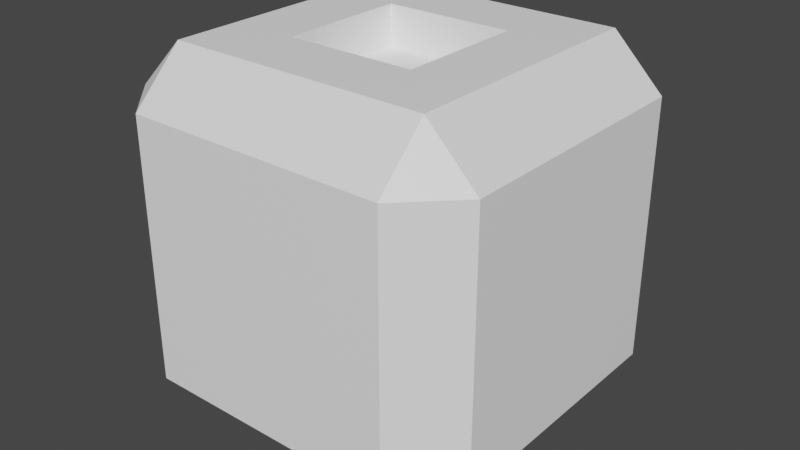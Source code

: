 # Source: OmniCube.blend  (saved by Blender 2.91.10; exported with 4.5.12 LTS)
import bpy
from mathutils import Matrix  # noqa: F401  (used for matrix-valued properties, if any)

bpy.ops.wm.read_factory_settings(use_empty=True)
scene = bpy.context.scene
scene.name = 'Scene'

# ---- collections
col_collection = bpy.data.collections.new('Collection'); scene.collection.children.link(col_collection)

# ---- materials (node trees are filled in below, after node groups)
mat_base = bpy.data.materials.new('Base')
mat_base.alpha_threshold = 0.0
mat_base.use_transparent_shadow = False
mat_base.line_color = (0.0, 0.0, 0.0, 1.0)
mat_highligh = bpy.data.materials.new('Highligh')
mat_highligh.use_transparent_shadow = False
mat_edges = bpy.data.materials.new('Edges')
mat_edges.use_transparent_shadow = False

# ---- material node trees
mat_base.use_nodes = True; mat_base.node_tree.nodes.clear()
_N = mat_base.node_tree.nodes; _L = mat_base.node_tree.links
n0 = _N.new('ShaderNodeOutputMaterial'); n0.name = 'Material Output'; n0.location = (300, 300)
n1 = _N.new('ShaderNodeBsdfPrincipled'); n1.name = 'Principled BSDF'; n1.location = (10, 300)
n1.distribution = 'GGX'
n1.subsurface_method = 'BURLEY'
n1.inputs[0].default_value = (1.0, 1.0, 1.0, 1.0)
n1.inputs[2].default_value = 0.4
n1.inputs[3].default_value = 1.45
n1.inputs[27].default_value = (0.0, 0.0, 0.0, 1.0)
n1.inputs[28].default_value = 1.0
_L.new(n1.outputs[0], n0.inputs[0])
n0.is_active_output = True
mat_highligh.use_nodes = True; mat_highligh.node_tree.nodes.clear()
_N = mat_highligh.node_tree.nodes; _L = mat_highligh.node_tree.links
n0 = _N.new('ShaderNodeBsdfPrincipled'); n0.name = 'Principled BSDF'; n0.location = (10, 300)
n0.distribution = 'GGX'
n0.subsurface_method = 'BURLEY'
n0.inputs[0].default_value = (1.0, 1.0, 1.0, 1.0)
n0.inputs[3].default_value = 1.45
n0.inputs[27].default_value = (0.0, 0.0, 0.0, 1.0)
n0.inputs[28].default_value = 1.0
n1 = _N.new('ShaderNodeOutputMaterial'); n1.name = 'Material Output'; n1.location = (300, 300)
_L.new(n0.outputs[0], n1.inputs[0])
n1.is_active_output = True
mat_edges.use_nodes = True; mat_edges.node_tree.nodes.clear()
_N = mat_edges.node_tree.nodes; _L = mat_edges.node_tree.links
n0 = _N.new('ShaderNodeBsdfPrincipled'); n0.name = 'Principled BSDF'; n0.location = (10, 300)
n0.distribution = 'GGX'
n0.subsurface_method = 'BURLEY'
n0.inputs[0].default_value = (1.0, 1.0, 1.0, 1.0)
n0.inputs[3].default_value = 1.45
n0.inputs[27].default_value = (0.0, 0.0, 0.0, 1.0)
n0.inputs[28].default_value = 1.0
n1 = _N.new('ShaderNodeOutputMaterial'); n1.name = 'Material Output'; n1.location = (300, 300)
_L.new(n0.outputs[0], n1.inputs[0])
n1.is_active_output = True

# ---- world
world_world = bpy.data.worlds.new('World'); scene.world = world_world
world_world.use_nodes = True; world_world.node_tree.nodes.clear()
_N = world_world.node_tree.nodes; _L = world_world.node_tree.links
n0 = _N.new('ShaderNodeOutputWorld'); n0.name = 'World Output'; n0.location = (300, 300)
n1 = _N.new('ShaderNodeBackground'); n1.name = 'Background'; n1.location = (10, 300)
n1.inputs[0].default_value = (0.05088, 0.05088, 0.05088, 1.0)
_L.new(n1.outputs[0], n0.inputs[0])
n0.is_active_output = True
world_world.color = (0.05088, 0.05088, 0.05088)
world_world.use_sun_shadow = False
world_world.sun_shadow_jitter_overblur = 0.0

# ---- meshes
me_cube = bpy.data.meshes.new('Cube')
me_cube.from_pydata([(-0.722, 0.722, -1.0), (-1.0, 0.722, -0.722), (-0.722, 1.0, -0.722), (1.0, 0.722, -0.722), (0.722, 0.722, -1.0), (0.722, 1.0, -0.722), (-0.722, 1.0, 0.722), (-1.0, 0.722, 0.722), (-0.3581, 0.3581, 1.0), (0.722, 1.0, 0.722), (0.3581, 0.3581, 1.0), (1.0, 0.722, 0.722), (-0.722, -0.722, -1.0), (-0.722, -1.0, -0.722), (-1.0, -0.722, -0.722), (0.722, -1.0, -0.722), (0.722, -0.722, -1.0), (1.0, -0.722, -0.722), (-0.722, -1.0, 0.722), (-0.3581, -0.3581, 1.0), (-1.0, -0.722, 0.722), (1.0, -0.722, 0.722), (0.3581, -0.3581, 1.0), (0.722, -1.0, 0.722), (-0.722, -0.722, 1.0), (-0.722, 0.722, 1.0), (0.722, 0.722, 1.0), (0.722, -0.722, 1.0), (-0.3581, -0.3581, 0.7743), (-0.3581, 0.3581, 0.7743), (0.3581, 0.3581, 0.7743), (0.3581, -0.3581, 0.7743)], [], [(0, 1, 2), (3, 4, 5), (6, 7, 25), (9, 26, 11), (12, 13, 14), (15, 16, 17), (18, 24, 20), (21, 27, 23), (3, 17, 16, 4), (27, 24, 18, 23), (25, 26, 9, 6), (7, 20, 24, 25), (21, 11, 26, 27), (14, 1, 0, 12), (11, 3, 5, 9), (20, 14, 13, 18), (1, 7, 6, 2), (17, 21, 23, 15), (14, 20, 7, 1), (3, 11, 21, 17), (18, 13, 15, 23), (9, 5, 2, 6), (16, 12, 0, 4), (12, 16, 15, 13), (2, 5, 4, 0), (8, 19, 28, 29), (19, 8, 25, 24), (10, 22, 27, 26), (22, 19, 24, 27), (8, 10, 26, 25), (30, 29, 28, 31), (10, 8, 29, 30), (22, 10, 30, 31), (19, 22, 31, 28)])
me_cube.polygons.foreach_set('material_index', [2, 2, 2, 2, 2, 2, 2, 2, 0, 0, 0, 0, 0, 0, 0, 0, 0, 0, 0, 0, 0, 0, 0, 0, 0, 1, 0, 0, 0, 0, 1, 1, 1, 1])
_uv = me_cube.uv_layers.new(name='UVMap')
_uv.uv.foreach_set('vector', [0.5903, 0.4653, 0.625, 0.4653, 0.5903, 0.5, 0.3403, 0.5347, 0.3403, 0.5, 0.375, 0.5347, 0.5903, 0.7153, 0.625, 0.7153, 0.5903, 0.75, 0.4097, 0.75, 0.375, 0.7847, 0.375, 0.7847, 0.5903, 0.25, 0.5903, 0.25, 0.625, 0.2153, 0.4097, 0.2153, 0.4097, 0.25, 0.375, 0.2153, 0.5903, 0.03475, 0.5903, 0.0, 0.625, 0.03475, 0.1597, 0.7153, 0.1597, 0.75, 0.125, 0.7153, 0.3403, 0.5347, 0.1597, 0.5347, 0.1597, 0.5, 0.3403, 0.5, 0.4097, 0.0, 0.5903, 0.0, 0.5903, 0.03475, 0.4097, 0.03475, 0.5903, 0.7847, 0.4097, 0.7847, 0.4097, 0.7153, 0.5903, 0.7153, 0.625, 0.7847, 0.625, 0.9653, 0.5903, 0.9653, 0.5903, 0.7847, 0.1597, 0.7153, 0.3403, 0.7153, 0.3403, 0.75, 0.1597, 0.75, 0.625, 0.2847, 0.625, 0.4653, 0.5903, 0.4653, 0.5903, 0.2847, 0.3403, 0.7153, 0.3403, 0.5347, 0.4097, 0.5347, 0.4097, 0.7153, 0.625, 0.03475, 0.625, 0.2153, 0.5903, 0.2153, 0.5903, 0.03475, 0.6597, 0.5347, 0.6597, 0.7153, 0.5903, 0.7153, 0.5903, 0.5347, 0.1597, 0.5347, 0.1597, 0.7153, 0.125, 0.7153, 0.125, 0.5347, 0.8403, 0.5347, 0.8403, 0.7153, 0.6597, 0.7153, 0.6597, 0.5347, 0.3403, 0.5347, 0.3403, 0.7153, 0.1597, 0.7153, 0.1597, 0.5347, 0.5903, 0.03475, 0.5903, 0.2153, 0.4097, 0.2153, 0.4097, 0.03475, 0.4097, 0.7153, 0.4097, 0.5347, 0.5903, 0.5347, 0.5903, 0.7153, 0.4097, 0.2847, 0.5903, 0.2847, 0.5903, 0.4653, 0.4097, 0.4653, 0.5903, 0.2847, 0.4097, 0.2847, 0.4097, 0.2153, 0.5903, 0.2153, 0.5903, 0.5347, 0.4097, 0.5347, 0.4097, 0.4653, 0.5903, 0.4653, 0.5448, 0.8302, 0.5448, 0.9198, 0.5448, 0.9198, 0.5448, 0.8302, 0.5448, 0.9198, 0.5448, 0.8302, 0.5903, 0.7847, 0.5903, 0.9653, 0.4552, 0.8302, 0.4552, 0.9198, 0.4097, 0.9653, 0.4097, 0.7847, 0.4552, 0.9198, 0.5448, 0.9198, 0.5903, 0.9653, 0.4097, 0.9653, 0.5448, 0.8302, 0.4552, 0.8302, 0.4097, 0.7847, 0.5903, 0.7847, 0.4552, 0.8302, 0.5448, 0.8302, 0.5448, 0.9198, 0.4552, 0.9198, 0.4552, 0.8302, 0.5448, 0.8302, 0.5448, 0.8302, 0.4552, 0.8302, 0.4552, 0.9198, 0.4552, 0.8302, 0.4552, 0.8302, 0.4552, 0.9198, 0.5448, 0.9198, 0.4552, 0.9198, 0.4552, 0.9198, 0.5448, 0.9198])
me_cube.materials.append(mat_base)
me_cube.materials.append(mat_highligh)
me_cube.materials.append(mat_edges)
me_cube.use_remesh_preserve_volume = False
me_cube.use_remesh_preserve_attributes = False
me_cube.use_mirror_vertex_groups = False
me_cube.update()

# ---- objects
ob_cube = bpy.data.objects.new('Cube', me_cube)

# ---- transforms, parenting, visibility, modifiers, constraints
ob_cube.location = (0.0, 0.0, 0.0)
ob_cube.lock_rotations_4d = False
ob_cube.empty_display_type = 'ARROWS'
ob_cube.lineart.crease_threshold = 0.0

# ---- collection membership
col_collection.objects.link(ob_cube)

# ---- scene / render settings (as saved in the file)
scene.frame_start = 1; scene.frame_end = 250; scene.frame_set(1)
scene.render.engine = 'BLENDER_EEVEE_NEXT'
scene.cycles.use_denoising = False
scene.cycles.samples = 128
scene.cycles.sampling_pattern = 'TABULATED_SOBOL'
scene.cycles.use_adaptive_sampling = False
scene.cycles.use_light_tree = False
scene.view_settings.view_transform = 'Filmic'
bpy.context.view_layer.update()

# ---- added for rendering (the .blend has no active camera and no usable light): camera, sun
cam_auto = bpy.data.cameras.new('AutoCamera')
cam_auto.lens = 50.0
cam_auto.sensor_width = 36.0
cam_auto.clip_end = 1000.0
ob_auto_camera = bpy.data.objects.new('AutoCamera', cam_auto)
scene.collection.objects.link(ob_auto_camera)
ob_auto_camera.location = (3.20507, -3.84609, 2.56406)
ob_auto_camera.rotation_euler = (1.09748, -7.21219e-08, 0.694738)
scene.camera = ob_auto_camera
light_auto_sun = bpy.data.lights.new('AutoSun', 'SUN')
light_auto_sun.energy = 3.0
light_auto_sun.angle = 0.0523599
ob_auto_sun = bpy.data.objects.new('AutoSun', light_auto_sun)
scene.collection.objects.link(ob_auto_sun)
ob_auto_sun.rotation_euler = (0.872665, 0.174533, 0.523599)
bpy.context.view_layer.update()
